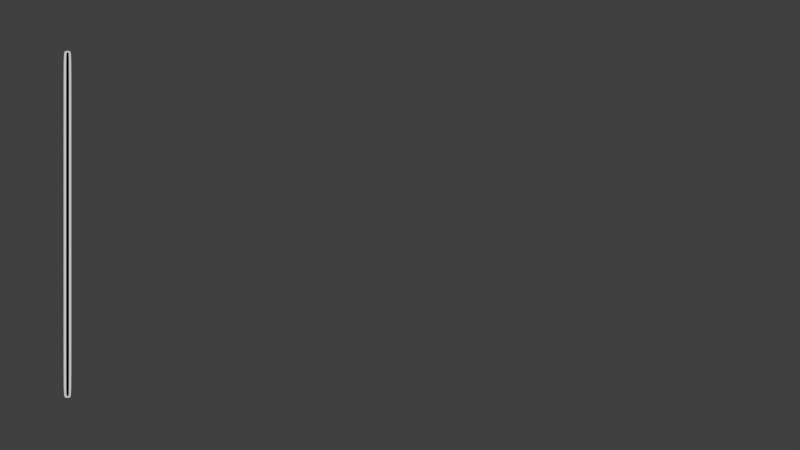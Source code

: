 # Source: guitarTabTexture.blend  (saved by Blender 2.79.0; exported with 4.5.12 LTS)
import bpy
from mathutils import Matrix  # noqa: F401  (used for matrix-valued properties, if any)

bpy.ops.wm.read_factory_settings(use_empty=True)
scene = bpy.context.scene
scene.name = 'Scene'

# ---- collections
col_collection_1 = bpy.data.collections.new('Collection 1'); scene.collection.children.link(col_collection_1)
col_collection_2 = bpy.data.collections.new('Collection 2'); scene.collection.children.link(col_collection_2)
col_collection_3 = bpy.data.collections.new('Collection 3'); scene.collection.children.link(col_collection_3)
col_collection_4 = bpy.data.collections.new('Collection 4'); scene.collection.children.link(col_collection_4)
col_collection_11 = bpy.data.collections.new('Collection 11'); scene.collection.children.link(col_collection_11)
col_collection_12 = bpy.data.collections.new('Collection 12'); scene.collection.children.link(col_collection_12)

# ---- world
world_world = bpy.data.worlds.new('World'); scene.world = world_world
world_world.color = (0.05088, 0.05088, 0.05088)
world_world.use_sun_shadow = False
world_world.sun_shadow_jitter_overblur = 0.0
world_world.cycles.sampling_method = 'MANUAL'

# ---- cameras
cam_camera_001 = bpy.data.cameras.new('Camera.001')
cam_camera_001.type = 'ORTHO'
cam_camera_001.clip_end = 100.0
cam_camera_001.lens = 35.0
cam_camera_001.sensor_width = 32.0
cam_camera_001.sensor_height = 18.0
cam_camera_001.display_size = 2.0
cam_camera_001.dof.focus_distance = 0.0

# ---- meshes
me_plane_001 = bpy.data.meshes.new('Plane.001')
me_plane_001.from_pydata([(-1.0, -1.0, 0.0), (1.0, -1.0, 0.0), (-1.0, 1.0, 0.0), (1.0, 1.0, 0.0), (-1.0, 0.9705, 0.0), (-1.0, -0.9705, 0.0), (1.0, -0.9705, 0.0), (1.0, 0.9705, 0.0)], [], [(4, 7, 3, 2), (0, 1, 6, 5), (5, 6, 7, 4)])
me_plane_001.use_remesh_preserve_volume = False
me_plane_001.use_remesh_preserve_attributes = False
me_plane_001.use_mirror_vertex_groups = False
me_plane_001.update()
me_plane_002 = bpy.data.meshes.new('Plane.002')
me_plane_002.from_pydata([(-1.0, -1.0, 0.0), (1.0, -1.0, 0.0), (-1.0, 1.0, 0.0), (1.0, 1.0, 0.0), (-1.0, 0.9705, 0.0), (-1.0, -0.9705, 0.0), (1.0, -0.9705, 0.0), (1.0, 0.9705, 0.0)], [], [(4, 7, 3, 2), (0, 1, 6, 5), (5, 6, 7, 4)])
me_plane_002.use_remesh_preserve_volume = False
me_plane_002.use_remesh_preserve_attributes = False
me_plane_002.use_mirror_vertex_groups = False
me_plane_002.update()
me_plane_003 = bpy.data.meshes.new('Plane.003')
me_plane_003.from_pydata([(-1.0, -1.0, 0.0), (1.0, -1.0, 0.0), (-1.0, 2.948, 0.0), (1.0, 2.948, 0.0), (-1.0, 2.919, 0.0), (-1.0, -0.9705, 0.0), (1.0, -0.9705, 0.0), (1.0, 2.919, 0.0)], [], [(4, 7, 3, 2), (0, 1, 6, 5), (5, 6, 7, 4)])
me_plane_003.use_remesh_preserve_volume = False
me_plane_003.use_remesh_preserve_attributes = False
me_plane_003.use_mirror_vertex_groups = False
me_plane_003.update()
me_plane_009 = bpy.data.meshes.new('Plane.009')
me_plane_009.from_pydata([(-1.891, -1.0, 0.0), (1.891, -1.0, 0.0), (-1.891, 1.0, 0.0), (1.891, 1.0, 0.0), (-1.891, 0.9494, 0.0), (-1.891, -0.9494, 0.0), (1.891, -0.9494, 0.0), (1.891, 0.9494, 0.0), (0.0, -1.0, 0.0), (0.0, 1.0, 0.0), (0.0, -0.9494, 0.0), (0.0, 0.9494, 0.0)], [], [(11, 7, 3, 9), (8, 1, 6, 10), (10, 6, 7, 11), (5, 10, 11, 4), (0, 8, 10, 5), (4, 11, 9, 2)])
me_plane_009.use_remesh_preserve_volume = False
me_plane_009.use_remesh_preserve_attributes = False
me_plane_009.use_mirror_vertex_groups = False
me_plane_009.update()
me_plane_004 = bpy.data.meshes.new('Plane.004')
me_plane_004.from_pydata([(-7.233, -0.04646, 0.0), (-5.818, -0.05775, 0.0), (5.818, 0.05775, 0.0), (7.233, 0.04646, 0.0), (4.202, 0.04485, 0.0), (-5.616, -0.03356, 0.0), (-4.202, -0.04485, 0.0), (5.616, 0.03356, 0.0), (-5.818, 0.05775, 2.635e-17), (-7.233, 0.04646, 3.275e-17), (7.233, -0.04646, -3.275e-17), (5.818, -0.05775, -2.635e-17), (5.616, -0.03356, -2.543e-17), (-4.202, 0.04485, 1.903e-17), (-5.616, 0.03356, 2.543e-17), (4.202, -0.04485, -1.903e-17)], [], [(4, 7, 3, 2), (0, 1, 6, 5), (5, 6, 7, 4), (12, 15, 11, 10), (8, 9, 14, 13), (13, 14, 15, 12)])
me_plane_004.use_remesh_preserve_volume = False
me_plane_004.use_remesh_preserve_attributes = False
me_plane_004.use_mirror_vertex_groups = False
me_plane_004.update()
me_circle = bpy.data.meshes.new('Circle')
me_circle.from_pydata([(0.0, 1.0, 0.0), (-0.1951, 0.9808, 0.0), (-0.3827, 0.9239, 0.0), (-0.5556, 0.8315, 0.0), (-0.7071, 0.7071, 0.0), (-0.8315, 0.5556, 0.0), (-0.9239, 0.3827, 0.0), (-0.9808, 0.1951, 0.0), (-1.0, 7.55e-08, 0.0), (-0.9808, -0.1951, 0.0), (-0.9239, -0.3827, 0.0), (-0.8315, -0.5556, 0.0), (-0.7071, -0.7071, 0.0), (-0.5556, -0.8315, 0.0), (-0.3827, -0.9239, 0.0), (-0.1951, -0.9808, 0.0), (3.258e-07, -1.0, 0.0), (0.1951, -0.9808, 0.0), (0.3827, -0.9239, 0.0), (0.5556, -0.8315, 0.0), (0.7071, -0.7071, 0.0), (0.8315, -0.5556, 0.0), (0.9239, -0.3827, 0.0), (0.9808, -0.1951, 0.0), (1.0, 9.656e-07, 0.0), (0.9808, 0.1951, 0.0), (0.9239, 0.3827, 0.0), (0.8315, 0.5556, 0.0), (0.7071, 0.7071, 0.0), (0.5556, 0.8315, 0.0), (0.3827, 0.9239, 0.0), (0.1951, 0.9808, 0.0), (-3.801e-08, 0.6799, 0.0), (-0.1326, 0.6668, 0.0), (-0.2602, 0.6281, 0.0), (-0.3777, 0.5653, 0.0), (-0.4807, 0.4807, 0.0), (-0.5653, 0.3777, 0.0), (-0.6281, 0.2602, 0.0), (-0.6668, 0.1326, 0.0), (-0.6799, 1.426e-07, 0.0), (-0.6668, -0.1326, 0.0), (-0.6281, -0.2602, 0.0), (-0.5653, -0.3777, 0.0), (-0.4807, -0.4807, 0.0), (-0.3777, -0.5653, 0.0), (-0.2602, -0.6281, 0.0), (-0.1326, -0.6668, 0.0), (1.835e-07, -0.6799, 0.0), (0.1326, -0.6668, 0.0), (0.2602, -0.6281, 0.0), (0.3777, -0.5653, 0.0), (0.4807, -0.4807, 0.0), (0.5653, -0.3777, 0.0), (0.6281, -0.2602, 0.0), (0.6668, -0.1326, 0.0), (0.6799, 7.477e-07, 0.0), (0.6668, 0.1326, 0.0), (0.6281, 0.2602, 0.0), (0.5653, 0.3777, 0.0), (0.4807, 0.4807, 0.0), (0.3777, 0.5653, 0.0), (0.2602, 0.6281, 0.0), (0.1326, 0.6668, 0.0)], [], [(16, 15, 47, 48), (3, 2, 34, 35), (30, 29, 61, 62), (17, 16, 48, 49), (4, 3, 35, 36), (31, 30, 62, 63), (18, 17, 49, 50), (5, 4, 36, 37), (0, 31, 63, 32), (19, 18, 50, 51), (6, 5, 37, 38), (20, 19, 51, 52), (7, 6, 38, 39), (21, 20, 52, 53), (8, 7, 39, 40), (22, 21, 53, 54), (9, 8, 40, 41), (23, 22, 54, 55), (10, 9, 41, 42), (24, 23, 55, 56), (11, 10, 42, 43), (25, 24, 56, 57), (12, 11, 43, 44), (26, 25, 57, 58), (13, 12, 44, 45), (27, 26, 58, 59), (14, 13, 45, 46), (1, 0, 32, 33), (28, 27, 59, 60), (15, 14, 46, 47), (2, 1, 33, 34), (29, 28, 60, 61)])
me_circle.polygons.foreach_set('use_smooth', [True] * 32)
me_circle.use_remesh_preserve_volume = False
me_circle.use_remesh_preserve_attributes = False
me_circle.use_mirror_vertex_groups = False
me_circle.update()

# ---- objects
ob_plane = bpy.data.objects.new('Plane', me_plane_001)
ob_camera = bpy.data.objects.new('Camera', cam_camera_001)
ob_plane_001 = bpy.data.objects.new('Plane.001', me_plane_002)
ob_plane_002 = bpy.data.objects.new('Plane.002', me_plane_003)
ob_plane_004 = bpy.data.objects.new('Plane.004', me_plane_009)
ob_plane_003 = bpy.data.objects.new('Plane.003', me_plane_004)
ob_circle = bpy.data.objects.new('Circle', me_circle)

# ---- transforms, parenting, visibility, modifiers, constraints
ob_plane.location = (-2.494, 0.005204, -1.807e-08)
ob_plane.scale = (0.02875, 1.303, 1.303)
ob_plane.lineart.crease_threshold = 0.0
_m = ob_plane.modifiers.new('Subsurf', 'SUBSURF')
_m.uv_smooth = 'PRESERVE_CORNERS'
_m.quality = 2
_m.levels = 2
_m.show_only_control_edges = False
ob_camera.location = (0.0, 0.0, 14.99)
ob_camera.lineart.crease_threshold = 0.0
ob_plane_001.location = (-2.493, 0.005204, -1.807e-08)
ob_plane_001.scale = (0.01031, 1.291, 1.303)
ob_plane_001.lineart.crease_threshold = 0.0
_m = ob_plane_001.modifiers.new('Subsurf', 'SUBSURF')
_m.uv_smooth = 'PRESERVE_CORNERS'
_m.quality = 2
_m.levels = 2
_m.show_only_control_edges = False
_m = ob_plane_001.modifiers.new('Array', 'ARRAY')
_m.count = 6
_m.constant_offset_displace = (0.0, 0.0, 0.0)
_m.relative_offset_displace = (48.1, 0.0, 0.0)
ob_plane_002.location = (-1.215, 1.235, -2.155e-06)
ob_plane_002.rotation_euler = (0.0, -0.0, -1.571)
ob_plane_002.scale = (0.01031, 1.291, 1.303)
ob_plane_002.lineart.crease_threshold = 0.0
_m = ob_plane_002.modifiers.new('Subsurf', 'SUBSURF')
_m.uv_smooth = 'PRESERVE_CORNERS'
_m.quality = 2
_m.levels = 2
_m.show_only_control_edges = False
_m = ob_plane_002.modifiers.new('Array', 'ARRAY')
_m.count = 6
_m.constant_offset_displace = (0.0, 0.0, 0.0)
_m.relative_offset_displace = (23.4, 0.0, 0.0)
ob_plane_004.location = (-1.957, 0.005204, -1.807e-08)
ob_plane_004.scale = (0.02875, 1.303, 1.303)
ob_plane_004.lineart.crease_threshold = 0.0
_m = ob_plane_004.modifiers.new('Subsurf', 'SUBSURF')
_m.uv_smooth = 'PRESERVE_CORNERS'
_m.quality = 2
_m.levels = 2
_m.show_only_control_edges = False
ob_plane_003.location = (-2.742, 1.238, -1.807e-08)
ob_plane_003.scale = (0.009728, 1.218, 1.229)
ob_plane_003.lineart.crease_threshold = 0.0
_m = ob_plane_003.modifiers.new('Subsurf', 'SUBSURF')
_m.uv_smooth = 'PRESERVE_CORNERS'
_m.quality = 2
_m.levels = 2
_m.show_only_control_edges = False
_m = ob_plane_003.modifiers.new('Array', 'ARRAY')
_m.count = 6
_m.constant_offset_displace = (0.0, 0.0, 0.0)
_m.relative_offset_displace = (0.0, -3.66, 0.0)
ob_circle.location = (-2.744, 1.236, -1.694e-08)
ob_circle.rotation_euler = (-0.0, 3.142, -0.0)
ob_circle.scale = (0.08912, 0.08912, 0.08912)
ob_circle.lineart.crease_threshold = 0.0
_m = ob_circle.modifiers.new('Subsurf', 'SUBSURF')
_m.uv_smooth = 'PRESERVE_CORNERS'
_m.quality = 2
_m.levels = 2
_m.show_only_control_edges = False
_m = ob_circle.modifiers.new('Array', 'ARRAY')
_m.count = 6
_m.constant_offset_displace = (0.0, 0.0, 0.0)
_m.relative_offset_displace = (0.0, -2.72, 0.0)

# ---- collection membership
col_collection_1.objects.link(ob_plane)
col_collection_1.objects.link(ob_camera)
col_collection_2.objects.link(ob_plane_001)
col_collection_3.objects.link(ob_plane_002)
col_collection_4.objects.link(ob_plane_004)
col_collection_11.objects.link(ob_plane_003)
col_collection_12.objects.link(ob_circle)
def _layer_coll(name, lc=None):
    lc = lc or bpy.context.view_layer.layer_collection
    for c in lc.children:
        if c.name == name: return c
        r = _layer_coll(name, c)
        if r: return r
_layer_coll('Collection 2').indirect_only = True
_layer_coll('Collection 3').indirect_only = True
_layer_coll('Collection 4').indirect_only = True
_layer_coll('Collection 11').indirect_only = True
_layer_coll('Collection 12').indirect_only = True

# ---- scene / render settings (as saved in the file)
scene.camera = ob_camera
scene.frame_start = 1; scene.frame_end = 250; scene.frame_set(1)
scene.render.engine = 'CYCLES'
scene.render.dither_intensity = 0.0
scene.render.film_transparent = True
scene.cycles.use_denoising = False
scene.cycles.samples = 600
scene.cycles.sampling_pattern = 'TABULATED_SOBOL'
scene.cycles.use_adaptive_sampling = False
scene.cycles.use_light_tree = False
scene.cycles.blur_glossy = 0.0
scene.cycles.sample_clamp_indirect = 0.0
scene.view_settings.view_transform = 'Standard'
bpy.context.view_layer.update()

# ---- added for rendering (the .blend has no usable light): sun
light_auto_sun = bpy.data.lights.new('AutoSun', 'SUN')
light_auto_sun.energy = 3.0
light_auto_sun.angle = 0.0523599
ob_auto_sun = bpy.data.objects.new('AutoSun', light_auto_sun)
scene.collection.objects.link(ob_auto_sun)
ob_auto_sun.rotation_euler = (0.872665, 0.174533, 0.523599)
bpy.context.view_layer.update()
